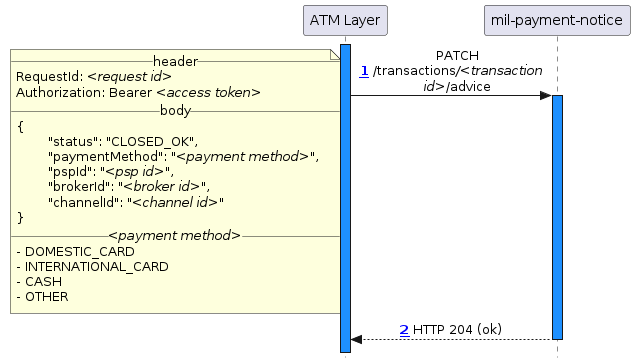

The diagram above was rendered by PlantUML. Its source (embedded in the PNG):
@startuml
!include_many ../common/skin.puml
!include_many actors.puml

activate atm

atm -> mil ++ : PATCH /transactions///<transaction id>///advice
	note left
		__header__
		RequestId: //<request id>//
		Authorization: Bearer //<access token>//
		__body__
		{
			"status": "CLOSED_OK",
			"paymentMethod": "//<payment method>//",
			"pspId": "//<psp id>//",
			"brokerId": "//<broker id>//",
			"channelId": "//<channel id>//"
		}
		__//<payment method>//__
		- DOMESTIC_CARD
		- INTERNATIONAL_CARD
		- CASH
		- OTHER
	end note

mil --> atm -- : HTTP 204 (ok)

deactivate atm
@enduml